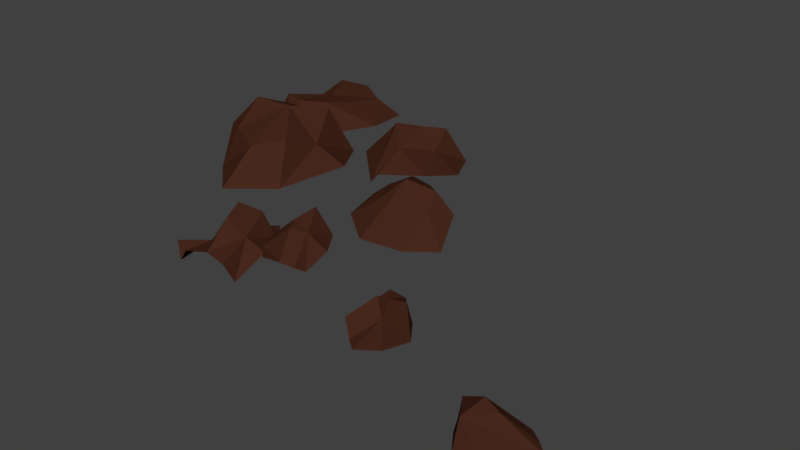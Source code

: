 # Source: burrow.blend  (saved by Blender 2.79.0; exported with 4.5.12 LTS)
import bpy
from mathutils import Matrix  # noqa: F401  (used for matrix-valued properties, if any)

bpy.ops.wm.read_factory_settings(use_empty=True)
scene = bpy.context.scene
scene.name = 'Scene'

# ---- collections
col_collection_1 = bpy.data.collections.new('Collection 1'); scene.collection.children.link(col_collection_1)

# ---- materials (node trees are filled in below, after node groups)
mat_material = bpy.data.materials.new('Material')
mat_material.alpha_threshold = 0.0
mat_material.use_transparent_shadow = False
mat_material.diffuse_color = (0.06372, 0.02117, 0.01222, 1.0)
mat_material.roughness = 0.5
mat_material.line_color = (0.0, 0.0, 0.0, 1.0)

# ---- material node trees

# ---- world
world_world = bpy.data.worlds.new('World'); scene.world = world_world
world_world.color = (0.05088, 0.05088, 0.05088)
world_world.use_sun_shadow = False
world_world.sun_shadow_jitter_overblur = 0.0
world_world.cycles.sampling_method = 'MANUAL'

# ---- meshes
me_cube_008 = bpy.data.meshes.new('Cube.008')
me_cube_008.from_pydata([(0.07906, 0.1859, 0.2031), (0.6926, 0.3186, 0.171), (0.1864, -0.5977, 0.2481), (0.2035, -0.5729, -0.4748), (-0.4299, -0.644, -0.1638), (0.8392, 0.2143, -0.3572), (0.4745, 0.8477, -0.295), (0.6693, -0.2447, 0.3932), (-0.4044, 0.06153, -0.04167), (0.0919, -0.2159, 0.5283), (0.03237, 0.6369, -0.3234), (0.3821, 0.3078, 0.3701), (-0.3675, -0.5681, -0.4425), (0.6313, 0.7518, -0.3222), (0.7626, -0.3552, -0.421), (-0.5013, -0.5293, 0.2666), (-0.3177, 0.4785, -0.2473), (0.3101, 0.9026, -0.1012), (0.3565, -0.03029, 0.3495)], [], [(0, 8, 15, 9), (0, 9, 18, 11), (0, 11, 17, 10), (0, 10, 16, 8), (1, 5, 13, 6), (1, 6, 17, 11), (1, 11, 18, 7), (1, 7, 14, 5), (2, 9, 15, 4), (2, 4, 12, 3), (2, 3, 14, 7), (2, 7, 18, 9)])
me_cube_008.materials.append(mat_material)
me_cube_008.use_remesh_preserve_volume = False
me_cube_008.use_remesh_preserve_attributes = False
me_cube_008.use_mirror_vertex_groups = False
me_cube_008.update()
me_cube_007 = bpy.data.meshes.new('Cube.007')
me_cube_007.from_pydata([(0.7171, 0.2397, -0.1018), (0.8462, -0.3494, -0.2374), (-0.6665, 0.04463, 0.3751), (-0.7965, -0.09353, -0.3146), (-0.5845, 0.7477, -0.1393), (0.2636, -0.5791, -0.3184), (-0.1194, -0.3291, 0.3168), (-0.006444, 0.6654, -0.07404), (-0.202, 0.2229, 0.6593), (0.7838, -0.1197, -0.117), (-0.6942, 0.5285, -0.3481), (-0.3238, -0.5016, -0.3576), (-0.5152, 0.8279, 0.2539), (0.01574, -0.1626, 0.5723)], [], [(0, 7, 12, 8), (0, 8, 13, 9), (1, 9, 13, 6), (1, 6, 11, 5), (2, 8, 12, 4), (2, 4, 10, 3), (2, 3, 11, 6), (2, 6, 13, 8)])
me_cube_007.materials.append(mat_material)
me_cube_007.use_remesh_preserve_volume = False
me_cube_007.use_remesh_preserve_attributes = False
me_cube_007.use_mirror_vertex_groups = False
me_cube_007.update()
me_cube_006 = bpy.data.meshes.new('Cube.006')
me_cube_006.from_pydata([(-0.9474, -0.0184, 0.3511), (-1.104, 1.04, 0.3513), (-0.004818, 0.3142, 0.8414), (-0.5661, 0.8958, 0.3085), (0.4051, 0.4343, 0.5303), (-0.3506, 0.927, 1.102), (0.2682, -0.4023, 0.4557), (-1.041, 0.3933, 0.4329), (-0.414, 0.2206, 0.8578), (-0.506, -0.4801, 0.4475), (0.0365, 1.028, 0.5379), (0.3683, -0.1631, 0.3058), (-0.5743, 0.5224, 0.8832), (-0.07803, -0.4452, 0.4733)], [], [(0, 9, 13, 8), (0, 8, 12, 7), (1, 7, 12, 5), (1, 5, 10, 3), (2, 4, 10, 5), (2, 5, 12, 8), (2, 8, 13, 6), (2, 6, 11, 4)])
me_cube_006.materials.append(mat_material)
me_cube_006.use_remesh_preserve_volume = False
me_cube_006.use_remesh_preserve_attributes = False
me_cube_006.use_mirror_vertex_groups = False
me_cube_006.update()
me_cube_005 = bpy.data.meshes.new('Cube.005')
me_cube_005.from_pydata([(-0.4502, 0.319, 1.04), (-1.255, 0.07123, 0.5102), (-0.5245, 1.02, 0.5989), (0.2446, 0.5704, 0.2855), (-0.31, -0.506, 0.3989), (-0.9395, -0.4537, 0.4534), (-0.9862, 0.6695, 0.4037), (-0.009516, 1.047, 0.2547), (0.1757, -0.112, 0.3046), (-1.017, 0.1541, 0.8245), (-0.2966, -0.1783, 0.6022), (-0.4803, 0.7667, 0.9221), (-0.03875, 0.3087, 0.5644), (-0.7056, -0.07544, 0.7804), (-0.7767, 0.5398, 0.8495), (-0.1927, 0.7636, 0.7238), (-0.1591, 0.1117, 0.6755)], [], [(0, 9, 13, 10), (0, 10, 16, 12), (0, 12, 15, 11), (0, 11, 14, 9), (1, 5, 13, 9), (1, 9, 14, 6), (2, 6, 14, 11), (2, 11, 15, 7), (3, 7, 15, 12), (3, 12, 16, 8), (4, 10, 13, 5), (4, 8, 16, 10)])
me_cube_005.materials.append(mat_material)
me_cube_005.use_remesh_preserve_volume = False
me_cube_005.use_remesh_preserve_attributes = False
me_cube_005.use_mirror_vertex_groups = False
me_cube_005.update()
me_cube_004 = bpy.data.meshes.new('Cube.004')
me_cube_004.from_pydata([(-0.5922, 0.326, 0.4858), (-0.4918, 1.068, 0.4707), (0.03416, 0.4236, 0.6829), (-0.2898, 1.476, 0.3681), (-0.9777, 1.201, 0.3037), (0.4035, 0.4307, 0.5322), (-0.1465, 0.9632, 0.8513), (0.1974, -0.2136, 0.5444), (-0.6334, 0.7267, 0.6074), (-1.166, 0.1351, 0.384), (-0.2959, 0.3781, 0.9182), (-0.6052, -0.1963, 0.5081), (-0.6017, 1.476, 0.1589), (0.05714, 1.045, 0.4319), (0.3186, -0.116, 0.2519), (-1.021, 0.6134, 0.1843), (-0.4163, 0.7416, 1.011), (-0.1993, -0.1446, 0.5843), (-0.8451, -0.1085, 0.2383)], [], [(0, 8, 15, 9), (0, 9, 18, 11), (0, 11, 17, 10), (0, 10, 16, 8), (1, 3, 12, 4), (1, 4, 15, 8), (1, 8, 16, 6), (1, 6, 13, 3), (2, 5, 13, 6), (2, 6, 16, 10), (2, 10, 17, 7), (2, 7, 14, 5)])
me_cube_004.materials.append(mat_material)
me_cube_004.use_remesh_preserve_volume = False
me_cube_004.use_remesh_preserve_attributes = False
me_cube_004.use_mirror_vertex_groups = False
me_cube_004.update()
me_cube_003 = bpy.data.meshes.new('Cube.003')
me_cube_003.from_pydata([(-0.4217, 0.5128, 1.125), (0.2071, 1.349, 0.2899), (0.2828, -0.4591, 0.2542), (-1.019, -0.3706, 0.1876), (-1.396, 1.398, 0.4422), (-0.5621, 1.358, 0.1138), (0.6893, 0.5494, 0.4202), (-0.342, -1.024, 0.2503), (-1.662, 0.4934, 0.5017), (-0.06876, 1.028, 1.046), (-0.8715, 1.056, 0.8909), (0.05523, -0.06595, 0.8656), (-1.003, -0.03556, 0.7494), (-0.5108, 1.16, 0.8426), (0.1574, 0.5068, 0.6496), (-0.3576, -0.4004, 0.7429), (-1.094, 0.5028, 1.098)], [], [(0, 9, 13, 10), (0, 10, 16, 12), (0, 12, 15, 11), (0, 11, 14, 9), (1, 5, 13, 9), (1, 9, 14, 6), (2, 6, 14, 11), (2, 11, 15, 7), (3, 7, 15, 12), (3, 12, 16, 8), (4, 10, 13, 5), (4, 8, 16, 10)])
me_cube_003.materials.append(mat_material)
me_cube_003.use_remesh_preserve_volume = False
me_cube_003.use_remesh_preserve_attributes = False
me_cube_003.use_mirror_vertex_groups = False
me_cube_003.update()
me_cube_002 = bpy.data.meshes.new('Cube.002')
me_cube_002.from_pydata([(-0.5539, 0.4936, 1.163), (-0.08399, 1.085, 0.4693), (0.103, -0.2723, 0.7023), (-0.9686, -0.2847, 0.3724), (-1.101, 0.9252, 0.2283), (-0.6726, 1.339, 0.4475), (0.2003, 0.4547, 0.4915), (-0.4666, -0.6922, 0.7471), (-1.552, 0.3159, 0.5951), (-0.3199, 0.8803, 1.046), (-0.8351, 0.7231, 1.059), (-0.3946, 0.1651, 0.9082), (-0.6882, 0.08561, 1.312), (-0.6339, 0.9385, 0.8685), (-0.2303, 0.4532, 0.8164), (-0.5281, -0.07549, 0.9842), (-0.9847, 0.3859, 1.121)], [], [(0, 9, 13, 10), (0, 10, 16, 12), (0, 12, 15, 11), (0, 11, 14, 9), (1, 5, 13, 9), (1, 9, 14, 6), (2, 6, 14, 11), (2, 11, 15, 7), (3, 7, 15, 12), (3, 12, 16, 8), (4, 10, 13, 5), (4, 8, 16, 10)])
me_cube_002.materials.append(mat_material)
me_cube_002.use_remesh_preserve_volume = False
me_cube_002.use_remesh_preserve_attributes = False
me_cube_002.use_mirror_vertex_groups = False
me_cube_002.update()
me_cube = bpy.data.meshes.new('Cube')
me_cube.from_pydata([(-0.3217, 0.09563, 0.7285), (0.6882, 0.04197, 0.4119), (-0.2894, -1.003, 0.4135), (-1.156, 0.07157, -0.04923), (-0.1334, 0.9533, 0.1946), (0.5506, 0.8058, 0.3572), (0.3532, -0.7176, 0.4124), (-1.007, -0.8499, 0.06681), (-0.7708, 0.8191, 0.2135), (0.2024, 0.0771, 0.7022), (-0.1796, 0.8099, 0.7273), (-0.4198, -0.5876, 0.7869), (-0.7152, 0.09415, 0.5678), (0.2367, 0.6122, 0.6355), (0.06813, -0.4644, 0.8268), (-0.7813, -0.473, 0.7952), (-0.6202, 0.6483, 0.7841)], [], [(0, 9, 13, 10), (0, 10, 16, 12), (0, 12, 15, 11), (0, 11, 14, 9), (1, 5, 13, 9), (1, 9, 14, 6), (2, 6, 14, 11), (2, 11, 15, 7), (3, 7, 15, 12), (3, 12, 16, 8), (4, 10, 13, 5), (4, 8, 16, 10)])
me_cube.materials.append(mat_material)
me_cube.use_remesh_preserve_volume = False
me_cube.use_remesh_preserve_attributes = False
me_cube.use_mirror_vertex_groups = False
me_cube.update()

# ---- objects
ob_cube_007 = bpy.data.objects.new('Cube.007', me_cube_008)
ob_cube_006 = bpy.data.objects.new('Cube.006', me_cube_007)
ob_cube_005 = bpy.data.objects.new('Cube.005', me_cube_006)
ob_cube_004 = bpy.data.objects.new('Cube.004', me_cube_005)
ob_cube_003 = bpy.data.objects.new('Cube.003', me_cube_004)
ob_cube_002 = bpy.data.objects.new('Cube.002', me_cube_003)
ob_cube_001 = bpy.data.objects.new('Cube.001', me_cube_002)
ob_cube = bpy.data.objects.new('Cube', me_cube)

# ---- transforms, parenting, visibility, modifiers, constraints
ob_cube_007.location = (5.809, -4.373, -0.1952)
ob_cube_007.rotation_euler = (-0.01494, 0.02974, 0.7607)
ob_cube_007.scale = (0.6624, 0.6624, 0.6624)
ob_cube_007.lock_rotations_4d = False
ob_cube_007.empty_display_type = 'ARROWS'
ob_cube_007.lineart.crease_threshold = 0.0
ob_cube_006.location = (7.963, -4.608, -0.8919)
ob_cube_006.rotation_euler = (-0.01494, 0.02974, 0.7607)
ob_cube_006.scale = (0.6624, 0.6624, 0.6624)
ob_cube_006.lock_rotations_4d = False
ob_cube_006.empty_display_type = 'ARROWS'
ob_cube_006.lineart.crease_threshold = 0.0
ob_cube_005.location = (4.564, -4.418, -0.07495)
ob_cube_005.rotation_euler = (-0.01494, 0.02974, 0.02858)
ob_cube_005.scale = (0.6624, 0.6624, 0.6624)
ob_cube_005.lock_rotations_4d = False
ob_cube_005.empty_display_type = 'ARROWS'
ob_cube_005.lineart.crease_threshold = 0.0
ob_cube_004.location = (4.686, -3.047, -0.2729)
ob_cube_004.rotation_euler = (0.01048, -0.001093, -1.324)
ob_cube_004.lock_rotations_4d = False
ob_cube_004.empty_display_type = 'ARROWS'
ob_cube_004.lineart.crease_threshold = 0.0
ob_cube_003.location = (2.82, -4.189, -1.016)
ob_cube_003.rotation_euler = (-0.01494, -0.01724, 0.02858)
ob_cube_003.lock_rotations_4d = False
ob_cube_003.empty_display_type = 'ARROWS'
ob_cube_003.lineart.crease_threshold = 0.0
ob_cube_002.location = (2.538, -2.597, -0.07174)
ob_cube_002.rotation_euler = (-0.02775, 0.02974, 0.02858)
ob_cube_002.lock_rotations_4d = False
ob_cube_002.empty_display_type = 'ARROWS'
ob_cube_002.lineart.crease_threshold = 0.0
ob_cube_001.location = (4.226, -1.127, -0.4728)
ob_cube_001.rotation_euler = (-0.01494, -0.06618, 0.02858)
ob_cube_001.lock_rotations_4d = False
ob_cube_001.empty_display_type = 'ARROWS'
ob_cube_001.lineart.crease_threshold = 0.0
ob_cube.location = (2.036, -0.7352, 0.0)
ob_cube.rotation_euler = (-0.01494, -0.03378, -0.02468)
ob_cube.lock_rotations_4d = False
ob_cube.empty_display_type = 'ARROWS'
ob_cube.lineart.crease_threshold = 0.0

# ---- collection membership
col_collection_1.objects.link(ob_cube_007)
col_collection_1.objects.link(ob_cube_006)
col_collection_1.objects.link(ob_cube_005)
col_collection_1.objects.link(ob_cube_004)
col_collection_1.objects.link(ob_cube_003)
col_collection_1.objects.link(ob_cube_002)
col_collection_1.objects.link(ob_cube_001)
col_collection_1.objects.link(ob_cube)

# ---- scene / render settings (as saved in the file)
scene.frame_start = 0; scene.frame_end = 46; scene.frame_set(10)
scene.render.engine = 'BLENDER_EEVEE_NEXT'
scene.render.resolution_percentage = 50
scene.render.dither_intensity = 0.0
scene.cycles.use_denoising = False
scene.cycles.samples = 128
scene.cycles.sampling_pattern = 'TABULATED_SOBOL'
scene.cycles.use_adaptive_sampling = False
scene.cycles.use_light_tree = False
scene.cycles.blur_glossy = 0.0
scene.cycles.sample_clamp_indirect = 0.0
scene.view_settings.view_transform = 'Standard'
bpy.context.view_layer.update()

# ---- added for rendering (the .blend has no active camera and no usable light): camera, sun
cam_auto = bpy.data.cameras.new('AutoCamera')
cam_auto.lens = 50.0
cam_auto.sensor_width = 36.0
cam_auto.clip_end = 1000.0
ob_auto_camera = bpy.data.objects.new('AutoCamera', cam_auto)
scene.collection.objects.link(ob_auto_camera)
ob_auto_camera.location = (13.8287, -13.4133, 7.26453)
ob_auto_camera.rotation_euler = (1.09748, -7.21219e-08, 0.694738)
scene.camera = ob_auto_camera
light_auto_sun = bpy.data.lights.new('AutoSun', 'SUN')
light_auto_sun.energy = 3.0
light_auto_sun.angle = 0.0523599
ob_auto_sun = bpy.data.objects.new('AutoSun', light_auto_sun)
scene.collection.objects.link(ob_auto_sun)
ob_auto_sun.rotation_euler = (0.872665, 0.174533, 0.523599)
bpy.context.view_layer.update()
